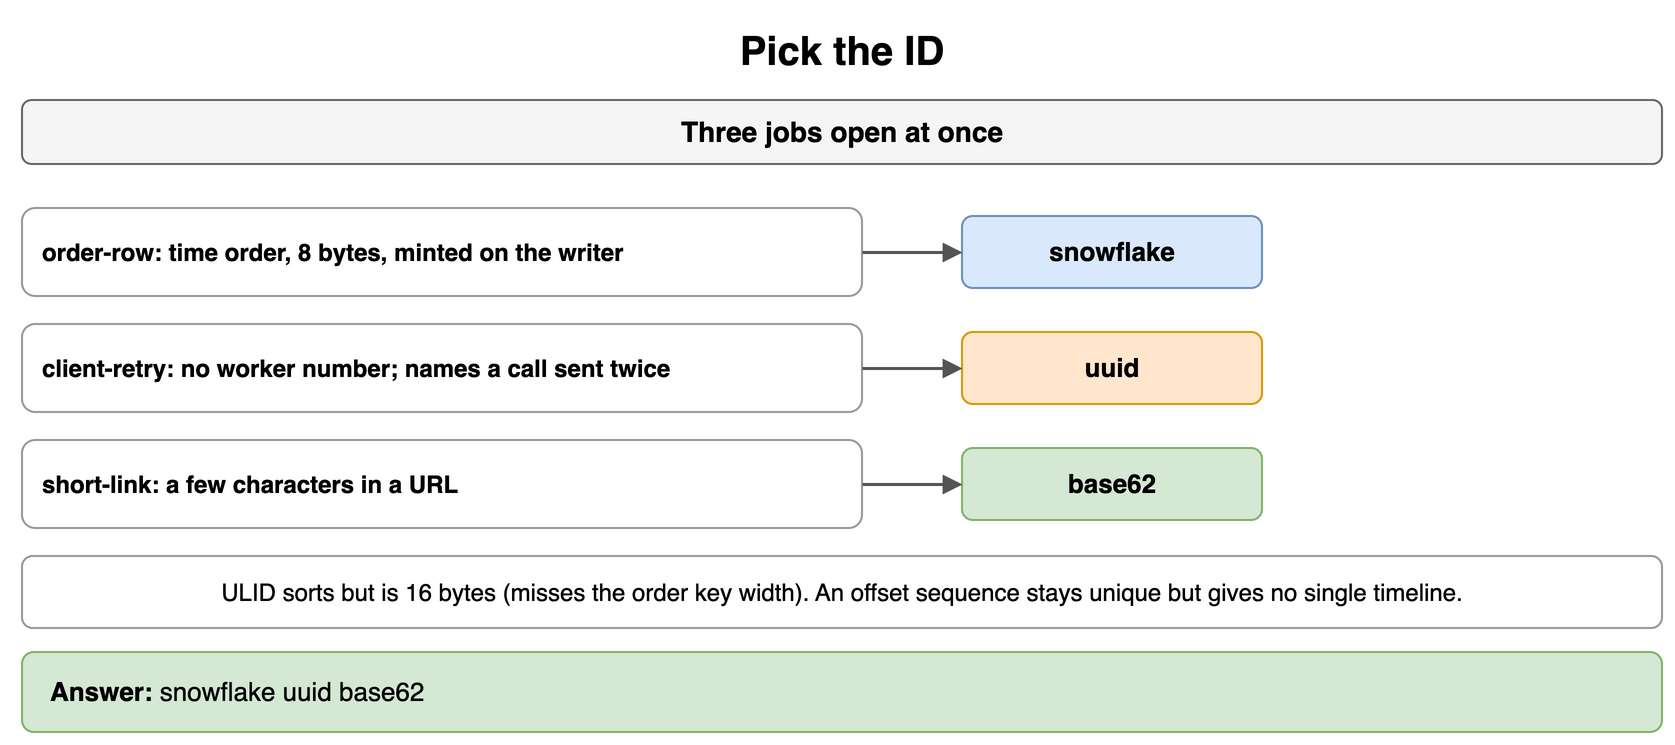

The diagram above was exported from draw.io. Its source (the exported page's mxGraphModel, read from the mxfile embedded in the PNG):
<mxGraphModel dx="900" dy="380" grid="1" gridSize="10" guides="1" tooltips="1" connect="1" arrows="1" fold="1" page="1" pageScale="1" pageWidth="900" pageHeight="380" math="0" shadow="0">
  <root>
    <mxCell id="0" />
    <mxCell id="1" parent="0" />
    <mxCell id="i1" value="Pick the ID" style="text;html=1;align=center;verticalAlign=middle;whiteSpace=wrap;fontSize=20;fontStyle=1;" vertex="1" parent="1">
      <mxGeometry x="40" y="10" width="820" height="30" as="geometry" />
    </mxCell>
    <mxCell id="i2" value="Three jobs open at once" style="rounded=1;whiteSpace=wrap;html=1;fillColor=#f5f5f5;strokeColor=#666666;fontStyle=1;fontSize=14;" vertex="1" parent="1">
      <mxGeometry x="40" y="50" width="820" height="32" as="geometry" />
    </mxCell>
    <mxCell id="i3" value="order-row: time order, 8 bytes, minted on the writer" style="rounded=1;whiteSpace=wrap;html=1;fillColor=#ffffff;strokeColor=#999999;fontSize=12;align=left;fontStyle=1;spacingLeft=8;" vertex="1" parent="1">
      <mxGeometry x="40" y="104" width="420" height="44" as="geometry" />
    </mxCell>
    <mxCell id="i4" value="snowflake" style="rounded=1;whiteSpace=wrap;html=1;fillColor=#dae8fc;strokeColor=#6c8ebf;fontSize=13;align=center;fontStyle=1;" vertex="1" parent="1">
      <mxGeometry x="510" y="108" width="150" height="36" as="geometry" />
    </mxCell>
    <mxCell id="i5" value="" style="endArrow=block;endSize=6;html=1;strokeWidth=1.5;strokeColor=#555555;fontSize=11;labelBackgroundColor=#ffffff;" edge="1" parent="1" source="i3" target="i4">
      <mxGeometry relative="1" as="geometry" />
    </mxCell>
    <mxCell id="i6" value="client-retry: no worker number; names a call sent twice" style="rounded=1;whiteSpace=wrap;html=1;fillColor=#ffffff;strokeColor=#999999;fontSize=12;align=left;fontStyle=1;spacingLeft=8;" vertex="1" parent="1">
      <mxGeometry x="40" y="162" width="420" height="44" as="geometry" />
    </mxCell>
    <mxCell id="i7" value="uuid" style="rounded=1;whiteSpace=wrap;html=1;fillColor=#ffe6cc;strokeColor=#d79b00;fontSize=13;align=center;fontStyle=1;" vertex="1" parent="1">
      <mxGeometry x="510" y="166" width="150" height="36" as="geometry" />
    </mxCell>
    <mxCell id="i8" value="" style="endArrow=block;endSize=6;html=1;strokeWidth=1.5;strokeColor=#555555;fontSize=11;labelBackgroundColor=#ffffff;" edge="1" parent="1" source="i6" target="i7">
      <mxGeometry relative="1" as="geometry" />
    </mxCell>
    <mxCell id="i9" value="short-link: a few characters in a URL" style="rounded=1;whiteSpace=wrap;html=1;fillColor=#ffffff;strokeColor=#999999;fontSize=12;align=left;fontStyle=1;spacingLeft=8;" vertex="1" parent="1">
      <mxGeometry x="40" y="220" width="420" height="44" as="geometry" />
    </mxCell>
    <mxCell id="i10" value="base62" style="rounded=1;whiteSpace=wrap;html=1;fillColor=#d5e8d4;strokeColor=#82b366;fontSize=13;align=center;fontStyle=1;" vertex="1" parent="1">
      <mxGeometry x="510" y="224" width="150" height="36" as="geometry" />
    </mxCell>
    <mxCell id="i11" value="" style="endArrow=block;endSize=6;html=1;strokeWidth=1.5;strokeColor=#555555;fontSize=11;labelBackgroundColor=#ffffff;" edge="1" parent="1" source="i9" target="i10">
      <mxGeometry relative="1" as="geometry" />
    </mxCell>
    <mxCell id="i12" value="ULID sorts but is 16 bytes (misses the order key width). An offset sequence stays unique but gives no single timeline." style="rounded=1;whiteSpace=wrap;html=1;fillColor=#ffffff;strokeColor=#999999;fontSize=12;align=center;" vertex="1" parent="1">
      <mxGeometry x="40" y="278" width="820" height="36" as="geometry" />
    </mxCell>
    <mxCell id="i13" value="&lt;b&gt;Answer:&lt;/b&gt; snowflake uuid base62" style="rounded=1;whiteSpace=wrap;html=1;fillColor=#d5e8d4;strokeColor=#82b366;fontSize=13;align=left;spacingLeft=12;" vertex="1" parent="1">
      <mxGeometry x="40" y="326" width="820" height="40" as="geometry" />
    </mxCell>
  </root>
</mxGraphModel>